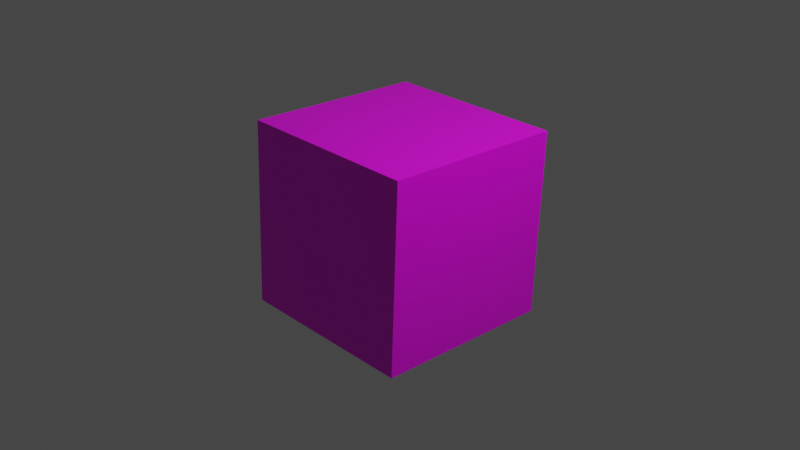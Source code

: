 # Source: 64_model.blend  (saved by Blender 2.80.75; exported with 4.5.12 LTS)
import bpy
from mathutils import Matrix  # noqa: F401  (used for matrix-valued properties, if any)

bpy.ops.wm.read_factory_settings(use_empty=True)
scene = bpy.context.scene
scene.name = 'Scene'

# ---- collections
col_collection = bpy.data.collections.new('Collection'); scene.collection.children.link(col_collection)

# ---- images (referenced by path relative to the original .blend; pixels are not part of the script)
import os
ASSET_DIR = os.environ.get("B2B_ASSET_DIR", "")  # directory of the original .blend (textures are referenced by path, not embedded)
HERE = os.path.dirname(os.path.abspath(__file__))  # packed textures are extracted next to this script under _unpacked/

def load_image(name, relpath, width, height, colorspace="sRGB"):
    """Load a texture the original file referenced (path relative to the .blend, or extracted next to this script)."""
    p = next((c for c in (os.path.join(HERE, relpath), os.path.join(ASSET_DIR, relpath)) if relpath and os.path.exists(c)), "")
    if p:
        img = bpy.data.images.load(p, check_existing=True)
        img.name = name
    else:  # same state as the original file: an image datablock whose file is absent (Cycles renders it pink)
        img = bpy.data.images.new(name, width, height)
        img.source = "FILE"
        img.filepath = "//" + (relpath or name)
    img.colorspace_settings.name = colorspace
    return img
img_64_png = load_image('64.PNG', '64.PNG', 1024, 1024, 'sRGB')

# ---- materials (node trees are filled in below, after node groups)
mat_material = bpy.data.materials.new('Material')
mat_material.alpha_threshold = 0.0
mat_material.use_transparent_shadow = False
mat_material.line_color = (0.0, 0.0, 0.0, 1.0)

# ---- material node trees
mat_material.use_nodes = True; mat_material.node_tree.nodes.clear()
_N = mat_material.node_tree.nodes; _L = mat_material.node_tree.links
n0 = _N.new('ShaderNodeOutputMaterial'); n0.name = 'Material Output'; n0.location = (300, 300)
n1 = _N.new('ShaderNodeBsdfPrincipled'); n1.name = 'Principled BSDF'; n1.location = (10, 300)
n1.distribution = 'GGX'
n1.subsurface_method = 'BURLEY'
n1.inputs[2].default_value = 0.4
n1.inputs[3].default_value = 1.45
n1.inputs[27].default_value = (0.0, 0.0, 0.0, 1.0)
n1.inputs[28].default_value = 1.0
n2 = _N.new('ShaderNodeTexImage'); n2.name = 'Image Texture'; n2.location = (-280, 280)
n2.image = img_64_png
_L.new(n1.outputs[0], n0.inputs[0])
_L.new(n2.outputs[0], n1.inputs[0])
n0.is_active_output = True

# ---- world
world_world = bpy.data.worlds.new('World'); scene.world = world_world
world_world.use_nodes = True; world_world.node_tree.nodes.clear()
_N = world_world.node_tree.nodes; _L = world_world.node_tree.links
n0 = _N.new('ShaderNodeOutputWorld'); n0.name = 'World Output'; n0.location = (300, 300)
n1 = _N.new('ShaderNodeBackground'); n1.name = 'Background'; n1.location = (10, 300)
n1.inputs[0].default_value = (0.05088, 0.05088, 0.05088, 1.0)
_L.new(n1.outputs[0], n0.inputs[0])
n0.is_active_output = True
world_world.color = (0.05088, 0.05088, 0.05088)
world_world.use_sun_shadow = False
world_world.sun_shadow_jitter_overblur = 0.0

# ---- cameras
cam_camera = bpy.data.cameras.new('Camera')
cam_camera.clip_end = 100.0
cam_camera.ortho_scale = 7.314

# ---- lights
light_light = bpy.data.lights.new('Light', 'POINT')
light_light.transmission_factor = 0.0
light_light.energy = 1000.0
light_light.shadow_soft_size = 0.1
light_light.shadow_maximum_resolution = 0.006
light_light.use_absolute_resolution = True

# ---- meshes
me_cube = bpy.data.meshes.new('Cube')
me_cube.from_pydata([(1.0, 1.0, 1.0), (1.0, 1.0, -1.0), (1.0, -1.0, 1.0), (1.0, -1.0, -1.0), (-1.0, 1.0, 1.0), (-1.0, 1.0, -1.0), (-1.0, -1.0, 1.0), (-1.0, -1.0, -1.0)], [], [(0, 4, 6, 2), (3, 2, 6, 7), (7, 6, 4, 5), (5, 1, 3, 7), (1, 0, 2, 3), (5, 4, 0, 1)])
_uv = me_cube.uv_layers.new(name='UVMap')
_uv.uv.foreach_set('vector', [0.375, 0.0, 0.625, 0.0, 0.625, 0.25, 0.375, 0.25, 0.7203, 0.02031, 0.9703, 0.02031, 0.9703, 0.2703, 0.7203, 0.2703, 0.2398, 0.1492, 0.8571, 0.1492, 0.8571, 0.7665, 0.2398, 0.7665, 0.375, 0.75, 0.625, 0.75, 0.625, 1.0, 0.375, 1.0, 0.125, 0.5, 0.375, 0.5, 0.375, 0.75, 0.125, 0.75, 0.7203, 0.7219, 0.9703, 0.7219, 0.9703, 0.9719, 0.7203, 0.9719])
me_cube.materials.append(mat_material)
me_cube.use_remesh_preserve_volume = False
me_cube.use_remesh_preserve_attributes = False
me_cube.use_mirror_vertex_groups = False
me_cube.update()

# ---- objects
ob_cube = bpy.data.objects.new('Cube', me_cube)
ob_light = bpy.data.objects.new('Light', light_light)
ob_camera = bpy.data.objects.new('Camera', cam_camera)

# ---- transforms, parenting, visibility, modifiers, constraints
ob_cube.location = (0.0, 0.0, 0.0)
ob_cube.rotation_euler = (1.53, -0.0, 0.0)
ob_cube.lock_rotations_4d = False
ob_cube.empty_display_type = 'ARROWS'
ob_cube.lineart.crease_threshold = 0.0
ob_light.location = (4.076, 1.005, 5.904)
ob_light.rotation_euler = (0.6503, 0.05522, 1.866)
ob_light.lock_rotations_4d = False
ob_light.empty_display_type = 'ARROWS'
ob_light.color = (0.0, 0.0, 0.0, 0.0)
ob_light.lineart.crease_threshold = 0.0
ob_camera.location = (7.359, -6.926, 4.958)
ob_camera.rotation_euler = (1.109, 0.0, 0.8149)
ob_camera.lock_rotations_4d = False
ob_camera.empty_display_type = 'ARROWS'
ob_camera.color = (0.0, 0.0, 0.0, 0.0)
ob_camera.display_type = 'WIRE'
ob_camera.lineart.crease_threshold = 0.0

# ---- collection membership
col_collection.objects.link(ob_cube)
col_collection.objects.link(ob_light)
col_collection.objects.link(ob_camera)

# ---- scene / render settings (as saved in the file)
scene.camera = ob_camera
scene.frame_start = 1; scene.frame_end = 250; scene.frame_set(1)
scene.render.engine = 'BLENDER_EEVEE_NEXT'
scene.cycles.use_denoising = False
scene.cycles.samples = 128
scene.cycles.sampling_pattern = 'TABULATED_SOBOL'
scene.cycles.use_adaptive_sampling = False
scene.cycles.use_light_tree = False
scene.view_settings.view_transform = 'Filmic'
bpy.context.view_layer.update()
